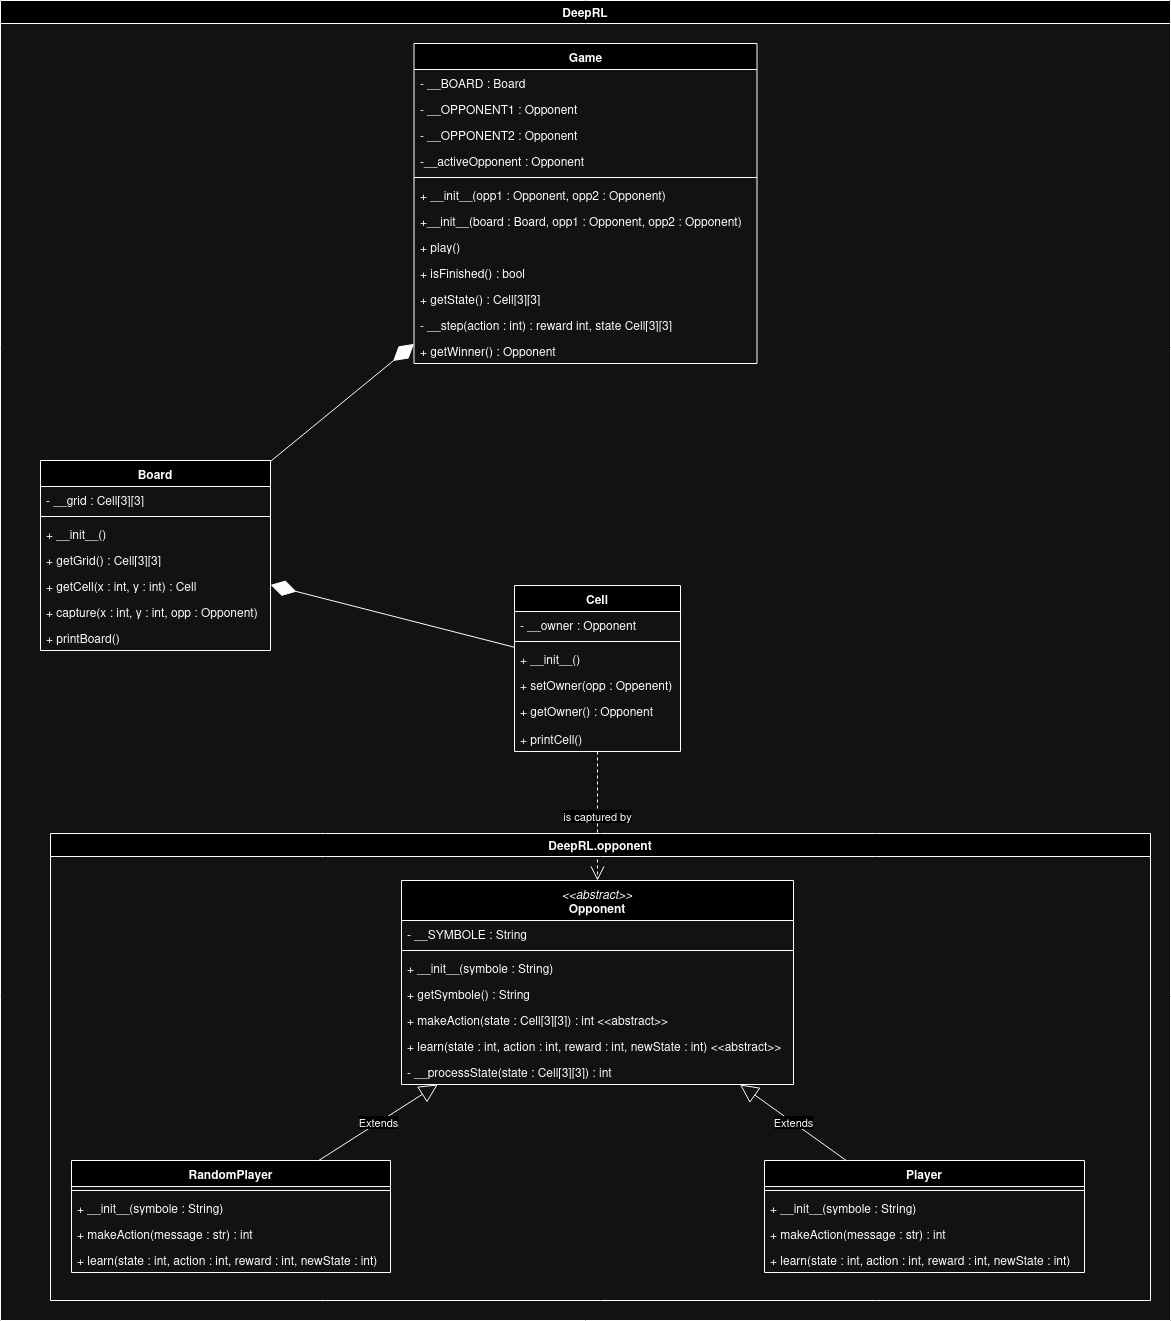

The diagram above was exported from draw.io. Its source (the exported page's mxGraphModel, read from the mxfile embedded in the PNG):
<mxGraphModel dx="2261" dy="750" grid="1" gridSize="10" guides="1" tooltips="1" connect="1" arrows="1" fold="1" page="1" pageScale="1" pageWidth="827" pageHeight="1169" math="0" shadow="0">
  <root>
    <mxCell id="0" />
    <mxCell id="1" parent="0" />
    <mxCell id="fWgBmoswB9cjO8tj3_x1-71" value="DeepRL" style="swimlane;" parent="1" vertex="1">
      <mxGeometry x="-350" width="1170" height="1320" as="geometry" />
    </mxCell>
    <mxCell id="fWgBmoswB9cjO8tj3_x1-28" value="Game" style="swimlane;fontStyle=1;align=center;verticalAlign=top;childLayout=stackLayout;horizontal=1;startSize=26;horizontalStack=0;resizeParent=1;resizeParentMax=0;resizeLast=0;collapsible=1;marginBottom=0;whiteSpace=wrap;html=1;" parent="fWgBmoswB9cjO8tj3_x1-71" vertex="1">
      <mxGeometry x="413.5" y="43" width="343" height="320" as="geometry">
        <mxRectangle x="379" y="140" width="70" height="30" as="alternateBounds" />
      </mxGeometry>
    </mxCell>
    <mxCell id="fWgBmoswB9cjO8tj3_x1-45" value="- __BOARD : Board" style="text;strokeColor=none;fillColor=none;align=left;verticalAlign=top;spacingLeft=4;spacingRight=4;overflow=hidden;rotatable=0;points=[[0,0.5],[1,0.5]];portConstraint=eastwest;whiteSpace=wrap;html=1;" parent="fWgBmoswB9cjO8tj3_x1-28" vertex="1">
      <mxGeometry y="26" width="343" height="26" as="geometry" />
    </mxCell>
    <mxCell id="fWgBmoswB9cjO8tj3_x1-66" value="- __OPPONENT1 : Opponent" style="text;strokeColor=none;fillColor=none;align=left;verticalAlign=top;spacingLeft=4;spacingRight=4;overflow=hidden;rotatable=0;points=[[0,0.5],[1,0.5]];portConstraint=eastwest;whiteSpace=wrap;html=1;" parent="fWgBmoswB9cjO8tj3_x1-28" vertex="1">
      <mxGeometry y="52" width="343" height="26" as="geometry" />
    </mxCell>
    <mxCell id="ULqoSFPhOkayOzmaHLCo-50" value="- __OPPONENT2 : Opponent" style="text;strokeColor=none;fillColor=none;align=left;verticalAlign=top;spacingLeft=4;spacingRight=4;overflow=hidden;rotatable=0;points=[[0,0.5],[1,0.5]];portConstraint=eastwest;whiteSpace=wrap;html=1;" parent="fWgBmoswB9cjO8tj3_x1-28" vertex="1">
      <mxGeometry y="78" width="343" height="26" as="geometry" />
    </mxCell>
    <mxCell id="5wBMwJbPeh-SojOxpcf3-1" value="-__activeOpponent : Opponent" style="text;strokeColor=none;fillColor=none;align=left;verticalAlign=top;spacingLeft=4;spacingRight=4;overflow=hidden;rotatable=0;points=[[0,0.5],[1,0.5]];portConstraint=eastwest;whiteSpace=wrap;html=1;" vertex="1" parent="fWgBmoswB9cjO8tj3_x1-28">
      <mxGeometry y="104" width="343" height="26" as="geometry" />
    </mxCell>
    <mxCell id="fWgBmoswB9cjO8tj3_x1-30" value="" style="line;strokeWidth=1;fillColor=none;align=left;verticalAlign=middle;spacingTop=-1;spacingLeft=3;spacingRight=3;rotatable=0;labelPosition=right;points=[];portConstraint=eastwest;strokeColor=inherit;" parent="fWgBmoswB9cjO8tj3_x1-28" vertex="1">
      <mxGeometry y="130" width="343" height="8" as="geometry" />
    </mxCell>
    <mxCell id="fWgBmoswB9cjO8tj3_x1-46" value="+ __init__(opp1 : Opponent, opp2 : Opponent)" style="text;strokeColor=none;fillColor=none;align=left;verticalAlign=top;spacingLeft=4;spacingRight=4;overflow=hidden;rotatable=0;points=[[0,0.5],[1,0.5]];portConstraint=eastwest;whiteSpace=wrap;html=1;" parent="fWgBmoswB9cjO8tj3_x1-28" vertex="1">
      <mxGeometry y="138" width="343" height="26" as="geometry" />
    </mxCell>
    <mxCell id="5wBMwJbPeh-SojOxpcf3-6" value="+__init__(board : Board, opp1 : Opponent, opp2 : Opponent)" style="text;strokeColor=none;fillColor=none;align=left;verticalAlign=top;spacingLeft=4;spacingRight=4;overflow=hidden;rotatable=0;points=[[0,0.5],[1,0.5]];portConstraint=eastwest;whiteSpace=wrap;html=1;" vertex="1" parent="fWgBmoswB9cjO8tj3_x1-28">
      <mxGeometry y="164" width="343" height="26" as="geometry" />
    </mxCell>
    <mxCell id="fWgBmoswB9cjO8tj3_x1-31" value="+ play()" style="text;strokeColor=none;fillColor=none;align=left;verticalAlign=top;spacingLeft=4;spacingRight=4;overflow=hidden;rotatable=0;points=[[0,0.5],[1,0.5]];portConstraint=eastwest;whiteSpace=wrap;html=1;" parent="fWgBmoswB9cjO8tj3_x1-28" vertex="1">
      <mxGeometry y="190" width="343" height="26" as="geometry" />
    </mxCell>
    <mxCell id="fWgBmoswB9cjO8tj3_x1-43" value="+ isFinished() : bool " style="text;strokeColor=none;fillColor=none;align=left;verticalAlign=top;spacingLeft=4;spacingRight=4;overflow=hidden;rotatable=0;points=[[0,0.5],[1,0.5]];portConstraint=eastwest;whiteSpace=wrap;html=1;" parent="fWgBmoswB9cjO8tj3_x1-28" vertex="1">
      <mxGeometry y="216" width="343" height="26" as="geometry" />
    </mxCell>
    <mxCell id="5wBMwJbPeh-SojOxpcf3-2" value="+ getState() : Cell[3][3]" style="text;strokeColor=none;fillColor=none;align=left;verticalAlign=top;spacingLeft=4;spacingRight=4;overflow=hidden;rotatable=0;points=[[0,0.5],[1,0.5]];portConstraint=eastwest;whiteSpace=wrap;html=1;" vertex="1" parent="fWgBmoswB9cjO8tj3_x1-28">
      <mxGeometry y="242" width="343" height="26" as="geometry" />
    </mxCell>
    <mxCell id="5wBMwJbPeh-SojOxpcf3-3" value="- __step(action : int) : reward int, state Cell[3][3]" style="text;strokeColor=none;fillColor=none;align=left;verticalAlign=top;spacingLeft=4;spacingRight=4;overflow=hidden;rotatable=0;points=[[0,0.5],[1,0.5]];portConstraint=eastwest;whiteSpace=wrap;html=1;" vertex="1" parent="fWgBmoswB9cjO8tj3_x1-28">
      <mxGeometry y="268" width="343" height="26" as="geometry" />
    </mxCell>
    <mxCell id="fWgBmoswB9cjO8tj3_x1-44" value="+ getWinner() : Opponent" style="text;strokeColor=none;fillColor=none;align=left;verticalAlign=top;spacingLeft=4;spacingRight=4;overflow=hidden;rotatable=0;points=[[0,0.5],[1,0.5]];portConstraint=eastwest;whiteSpace=wrap;html=1;" parent="fWgBmoswB9cjO8tj3_x1-28" vertex="1">
      <mxGeometry y="294" width="343" height="26" as="geometry" />
    </mxCell>
    <mxCell id="fWgBmoswB9cjO8tj3_x1-6" value="Board" style="swimlane;fontStyle=1;align=center;verticalAlign=top;childLayout=stackLayout;horizontal=1;startSize=26;horizontalStack=0;resizeParent=1;resizeParentMax=0;resizeLast=0;collapsible=1;marginBottom=0;whiteSpace=wrap;html=1;" parent="fWgBmoswB9cjO8tj3_x1-71" vertex="1">
      <mxGeometry x="40" y="460" width="230" height="190" as="geometry" />
    </mxCell>
    <mxCell id="fWgBmoswB9cjO8tj3_x1-11" value="- __grid : Cell[3][3]" style="text;strokeColor=none;fillColor=none;align=left;verticalAlign=top;spacingLeft=4;spacingRight=4;overflow=hidden;rotatable=0;points=[[0,0.5],[1,0.5]];portConstraint=eastwest;whiteSpace=wrap;html=1;" parent="fWgBmoswB9cjO8tj3_x1-6" vertex="1">
      <mxGeometry y="26" width="230" height="26" as="geometry" />
    </mxCell>
    <mxCell id="fWgBmoswB9cjO8tj3_x1-8" value="" style="line;strokeWidth=1;fillColor=none;align=left;verticalAlign=middle;spacingTop=-1;spacingLeft=3;spacingRight=3;rotatable=0;labelPosition=right;points=[];portConstraint=eastwest;strokeColor=inherit;" parent="fWgBmoswB9cjO8tj3_x1-6" vertex="1">
      <mxGeometry y="52" width="230" height="8" as="geometry" />
    </mxCell>
    <mxCell id="fWgBmoswB9cjO8tj3_x1-9" value="&lt;div&gt;+ __init__()&lt;/div&gt;" style="text;strokeColor=none;fillColor=none;align=left;verticalAlign=top;spacingLeft=4;spacingRight=4;overflow=hidden;rotatable=0;points=[[0,0.5],[1,0.5]];portConstraint=eastwest;whiteSpace=wrap;html=1;" parent="fWgBmoswB9cjO8tj3_x1-6" vertex="1">
      <mxGeometry y="60" width="230" height="26" as="geometry" />
    </mxCell>
    <mxCell id="5wBMwJbPeh-SojOxpcf3-5" value="+ getGrid() : Cell[3][3] " style="text;strokeColor=none;fillColor=none;align=left;verticalAlign=top;spacingLeft=4;spacingRight=4;overflow=hidden;rotatable=0;points=[[0,0.5],[1,0.5]];portConstraint=eastwest;whiteSpace=wrap;html=1;" vertex="1" parent="fWgBmoswB9cjO8tj3_x1-6">
      <mxGeometry y="86" width="230" height="26" as="geometry" />
    </mxCell>
    <mxCell id="fWgBmoswB9cjO8tj3_x1-69" value="+ getCell(x : int, y : int) : Cell" style="text;strokeColor=none;fillColor=none;align=left;verticalAlign=top;spacingLeft=4;spacingRight=4;overflow=hidden;rotatable=0;points=[[0,0.5],[1,0.5]];portConstraint=eastwest;whiteSpace=wrap;html=1;" parent="fWgBmoswB9cjO8tj3_x1-6" vertex="1">
      <mxGeometry y="112" width="230" height="26" as="geometry" />
    </mxCell>
    <mxCell id="fWgBmoswB9cjO8tj3_x1-42" value="+ capture(x : int, y : int, opp : Opponent)" style="text;strokeColor=none;fillColor=none;align=left;verticalAlign=top;spacingLeft=4;spacingRight=4;overflow=hidden;rotatable=0;points=[[0,0.5],[1,0.5]];portConstraint=eastwest;whiteSpace=wrap;html=1;" parent="fWgBmoswB9cjO8tj3_x1-6" vertex="1">
      <mxGeometry y="138" width="230" height="26" as="geometry" />
    </mxCell>
    <mxCell id="fWgBmoswB9cjO8tj3_x1-23" value="+ printBoard()" style="text;strokeColor=none;fillColor=none;align=left;verticalAlign=top;spacingLeft=4;spacingRight=4;overflow=hidden;rotatable=0;points=[[0,0.5],[1,0.5]];portConstraint=eastwest;whiteSpace=wrap;html=1;" parent="fWgBmoswB9cjO8tj3_x1-6" vertex="1">
      <mxGeometry y="164" width="230" height="26" as="geometry" />
    </mxCell>
    <mxCell id="fWgBmoswB9cjO8tj3_x1-39" value="" style="endArrow=diamondThin;endFill=1;endSize=24;html=1;rounded=0;" parent="fWgBmoswB9cjO8tj3_x1-71" source="fWgBmoswB9cjO8tj3_x1-6" target="fWgBmoswB9cjO8tj3_x1-28" edge="1">
      <mxGeometry width="160" relative="1" as="geometry">
        <mxPoint x="-73" y="244" as="sourcePoint" />
        <mxPoint x="87" y="244" as="targetPoint" />
      </mxGeometry>
    </mxCell>
    <mxCell id="fWgBmoswB9cjO8tj3_x1-14" value="Cell" style="swimlane;fontStyle=1;align=center;verticalAlign=top;childLayout=stackLayout;horizontal=1;startSize=26;horizontalStack=0;resizeParent=1;resizeParentMax=0;resizeLast=0;collapsible=1;marginBottom=0;whiteSpace=wrap;html=1;" parent="fWgBmoswB9cjO8tj3_x1-71" vertex="1">
      <mxGeometry x="514" y="585" width="166" height="166" as="geometry" />
    </mxCell>
    <mxCell id="fWgBmoswB9cjO8tj3_x1-15" value="- __owner : Opponent" style="text;strokeColor=none;fillColor=none;align=left;verticalAlign=top;spacingLeft=4;spacingRight=4;overflow=hidden;rotatable=0;points=[[0,0.5],[1,0.5]];portConstraint=eastwest;whiteSpace=wrap;html=1;" parent="fWgBmoswB9cjO8tj3_x1-14" vertex="1">
      <mxGeometry y="26" width="166" height="26" as="geometry" />
    </mxCell>
    <mxCell id="fWgBmoswB9cjO8tj3_x1-16" value="" style="line;strokeWidth=1;fillColor=none;align=left;verticalAlign=middle;spacingTop=-1;spacingLeft=3;spacingRight=3;rotatable=0;labelPosition=right;points=[];portConstraint=eastwest;strokeColor=inherit;" parent="fWgBmoswB9cjO8tj3_x1-14" vertex="1">
      <mxGeometry y="52" width="166" height="8" as="geometry" />
    </mxCell>
    <mxCell id="fWgBmoswB9cjO8tj3_x1-22" value="+ __init__()" style="text;strokeColor=none;fillColor=none;align=left;verticalAlign=top;spacingLeft=4;spacingRight=4;overflow=hidden;rotatable=0;points=[[0,0.5],[1,0.5]];portConstraint=eastwest;whiteSpace=wrap;html=1;" parent="fWgBmoswB9cjO8tj3_x1-14" vertex="1">
      <mxGeometry y="60" width="166" height="26" as="geometry" />
    </mxCell>
    <mxCell id="fWgBmoswB9cjO8tj3_x1-20" value="+ setOwner(opp : Oppenent)" style="text;strokeColor=none;fillColor=none;align=left;verticalAlign=top;spacingLeft=4;spacingRight=4;overflow=hidden;rotatable=0;points=[[0,0.5],[1,0.5]];portConstraint=eastwest;whiteSpace=wrap;html=1;" parent="fWgBmoswB9cjO8tj3_x1-14" vertex="1">
      <mxGeometry y="86" width="166" height="26" as="geometry" />
    </mxCell>
    <mxCell id="fWgBmoswB9cjO8tj3_x1-17" value="&lt;div&gt;+ getOwner() : Opponent&lt;/div&gt;" style="text;strokeColor=none;fillColor=none;align=left;verticalAlign=top;spacingLeft=4;spacingRight=4;overflow=hidden;rotatable=0;points=[[0,0.5],[1,0.5]];portConstraint=eastwest;whiteSpace=wrap;html=1;" parent="fWgBmoswB9cjO8tj3_x1-14" vertex="1">
      <mxGeometry y="112" width="166" height="28" as="geometry" />
    </mxCell>
    <mxCell id="ULqoSFPhOkayOzmaHLCo-49" value="+ printCell()" style="text;strokeColor=none;fillColor=none;align=left;verticalAlign=top;spacingLeft=4;spacingRight=4;overflow=hidden;rotatable=0;points=[[0,0.5],[1,0.5]];portConstraint=eastwest;whiteSpace=wrap;html=1;" parent="fWgBmoswB9cjO8tj3_x1-14" vertex="1">
      <mxGeometry y="140" width="166" height="26" as="geometry" />
    </mxCell>
    <mxCell id="fWgBmoswB9cjO8tj3_x1-41" value="" style="endArrow=diamondThin;endFill=1;endSize=24;html=1;rounded=0;" parent="fWgBmoswB9cjO8tj3_x1-71" source="fWgBmoswB9cjO8tj3_x1-14" target="fWgBmoswB9cjO8tj3_x1-6" edge="1">
      <mxGeometry width="160" relative="1" as="geometry">
        <mxPoint x="367" y="54" as="sourcePoint" />
        <mxPoint x="527" y="54" as="targetPoint" />
      </mxGeometry>
    </mxCell>
    <mxCell id="fWgBmoswB9cjO8tj3_x1-36" value="is captured by" style="endArrow=open;endSize=12;dashed=1;html=1;rounded=0;" parent="fWgBmoswB9cjO8tj3_x1-71" source="fWgBmoswB9cjO8tj3_x1-14" target="fWgBmoswB9cjO8tj3_x1-32" edge="1">
      <mxGeometry width="160" relative="1" as="geometry">
        <mxPoint x="405" y="380" as="sourcePoint" />
        <mxPoint x="565" y="380" as="targetPoint" />
      </mxGeometry>
    </mxCell>
    <mxCell id="fWgBmoswB9cjO8tj3_x1-72" value="DeepRL.opponent" style="swimlane;" parent="fWgBmoswB9cjO8tj3_x1-71" vertex="1">
      <mxGeometry x="50" y="833" width="1100" height="467" as="geometry" />
    </mxCell>
    <mxCell id="fWgBmoswB9cjO8tj3_x1-50" value="RandomPlayer" style="swimlane;fontStyle=1;align=center;verticalAlign=top;childLayout=stackLayout;horizontal=1;startSize=26;horizontalStack=0;resizeParent=1;resizeParentMax=0;resizeLast=0;collapsible=1;marginBottom=0;whiteSpace=wrap;html=1;" parent="fWgBmoswB9cjO8tj3_x1-72" vertex="1">
      <mxGeometry x="21" y="327" width="319" height="112" as="geometry" />
    </mxCell>
    <mxCell id="fWgBmoswB9cjO8tj3_x1-52" value="" style="line;strokeWidth=1;fillColor=none;align=left;verticalAlign=middle;spacingTop=-1;spacingLeft=3;spacingRight=3;rotatable=0;labelPosition=right;points=[];portConstraint=eastwest;strokeColor=inherit;" parent="fWgBmoswB9cjO8tj3_x1-50" vertex="1">
      <mxGeometry y="26" width="319" height="8" as="geometry" />
    </mxCell>
    <mxCell id="ULqoSFPhOkayOzmaHLCo-3" value="+ __init__(symbole : String)" style="text;strokeColor=none;fillColor=none;align=left;verticalAlign=top;spacingLeft=4;spacingRight=4;overflow=hidden;rotatable=0;points=[[0,0.5],[1,0.5]];portConstraint=eastwest;whiteSpace=wrap;html=1;" parent="fWgBmoswB9cjO8tj3_x1-50" vertex="1">
      <mxGeometry y="34" width="319" height="26" as="geometry" />
    </mxCell>
    <mxCell id="fWgBmoswB9cjO8tj3_x1-54" value="+ makeAction(message : str) : int" style="text;strokeColor=none;fillColor=none;align=left;verticalAlign=top;spacingLeft=4;spacingRight=4;overflow=hidden;rotatable=0;points=[[0,0.5],[1,0.5]];portConstraint=eastwest;whiteSpace=wrap;html=1;" parent="fWgBmoswB9cjO8tj3_x1-50" vertex="1">
      <mxGeometry y="60" width="319" height="26" as="geometry" />
    </mxCell>
    <mxCell id="5wBMwJbPeh-SojOxpcf3-10" value="+ learn(state : int, action : int, reward : int, newState : int)" style="text;strokeColor=none;fillColor=none;align=left;verticalAlign=top;spacingLeft=4;spacingRight=4;overflow=hidden;rotatable=0;points=[[0,0.5],[1,0.5]];portConstraint=eastwest;whiteSpace=wrap;html=1;" vertex="1" parent="fWgBmoswB9cjO8tj3_x1-50">
      <mxGeometry y="86" width="319" height="26" as="geometry" />
    </mxCell>
    <mxCell id="fWgBmoswB9cjO8tj3_x1-60" value="Player" style="swimlane;fontStyle=1;align=center;verticalAlign=top;childLayout=stackLayout;horizontal=1;startSize=26;horizontalStack=0;resizeParent=1;resizeParentMax=0;resizeLast=0;collapsible=1;marginBottom=0;whiteSpace=wrap;html=1;" parent="fWgBmoswB9cjO8tj3_x1-72" vertex="1">
      <mxGeometry x="714" y="327" width="320" height="112" as="geometry" />
    </mxCell>
    <mxCell id="fWgBmoswB9cjO8tj3_x1-62" value="" style="line;strokeWidth=1;fillColor=none;align=left;verticalAlign=middle;spacingTop=-1;spacingLeft=3;spacingRight=3;rotatable=0;labelPosition=right;points=[];portConstraint=eastwest;strokeColor=inherit;" parent="fWgBmoswB9cjO8tj3_x1-60" vertex="1">
      <mxGeometry y="26" width="320" height="8" as="geometry" />
    </mxCell>
    <mxCell id="ULqoSFPhOkayOzmaHLCo-4" value="+ __init__(symbole : String)" style="text;strokeColor=none;fillColor=none;align=left;verticalAlign=top;spacingLeft=4;spacingRight=4;overflow=hidden;rotatable=0;points=[[0,0.5],[1,0.5]];portConstraint=eastwest;whiteSpace=wrap;html=1;" parent="fWgBmoswB9cjO8tj3_x1-60" vertex="1">
      <mxGeometry y="34" width="320" height="26" as="geometry" />
    </mxCell>
    <mxCell id="fWgBmoswB9cjO8tj3_x1-64" value="+ makeAction(message : str) : int" style="text;strokeColor=none;fillColor=none;align=left;verticalAlign=top;spacingLeft=4;spacingRight=4;overflow=hidden;rotatable=0;points=[[0,0.5],[1,0.5]];portConstraint=eastwest;whiteSpace=wrap;html=1;" parent="fWgBmoswB9cjO8tj3_x1-60" vertex="1">
      <mxGeometry y="60" width="320" height="26" as="geometry" />
    </mxCell>
    <mxCell id="5wBMwJbPeh-SojOxpcf3-11" value="+ learn(state : int, action : int, reward : int, newState : int)" style="text;strokeColor=none;fillColor=none;align=left;verticalAlign=top;spacingLeft=4;spacingRight=4;overflow=hidden;rotatable=0;points=[[0,0.5],[1,0.5]];portConstraint=eastwest;whiteSpace=wrap;html=1;" vertex="1" parent="fWgBmoswB9cjO8tj3_x1-60">
      <mxGeometry y="86" width="320" height="26" as="geometry" />
    </mxCell>
    <mxCell id="fWgBmoswB9cjO8tj3_x1-32" value="&lt;span style=&quot;font-weight: normal;&quot;&gt;&lt;i&gt;&amp;lt;&amp;lt;abstract&amp;gt;&amp;gt;&lt;/i&gt;&lt;/span&gt;&lt;br&gt;Opponent" style="swimlane;fontStyle=1;align=center;verticalAlign=top;childLayout=stackLayout;horizontal=1;startSize=40;horizontalStack=0;resizeParent=1;resizeParentMax=0;resizeLast=0;collapsible=1;marginBottom=0;whiteSpace=wrap;html=1;" parent="fWgBmoswB9cjO8tj3_x1-72" vertex="1">
      <mxGeometry x="351" y="47" width="392" height="204" as="geometry" />
    </mxCell>
    <mxCell id="ULqoSFPhOkayOzmaHLCo-1" value="- __SYMBOLE : String" style="text;strokeColor=none;fillColor=none;align=left;verticalAlign=top;spacingLeft=4;spacingRight=4;overflow=hidden;rotatable=0;points=[[0,0.5],[1,0.5]];portConstraint=eastwest;whiteSpace=wrap;html=1;" parent="fWgBmoswB9cjO8tj3_x1-32" vertex="1">
      <mxGeometry y="40" width="392" height="26" as="geometry" />
    </mxCell>
    <mxCell id="fWgBmoswB9cjO8tj3_x1-34" value="" style="line;strokeWidth=1;fillColor=none;align=left;verticalAlign=middle;spacingTop=-1;spacingLeft=3;spacingRight=3;rotatable=0;labelPosition=right;points=[];portConstraint=eastwest;strokeColor=inherit;" parent="fWgBmoswB9cjO8tj3_x1-32" vertex="1">
      <mxGeometry y="66" width="392" height="8" as="geometry" />
    </mxCell>
    <mxCell id="ULqoSFPhOkayOzmaHLCo-2" value="+ __init__(symbole : String)" style="text;strokeColor=none;fillColor=none;align=left;verticalAlign=top;spacingLeft=4;spacingRight=4;overflow=hidden;rotatable=0;points=[[0,0.5],[1,0.5]];portConstraint=eastwest;whiteSpace=wrap;html=1;" parent="fWgBmoswB9cjO8tj3_x1-32" vertex="1">
      <mxGeometry y="74" width="392" height="26" as="geometry" />
    </mxCell>
    <mxCell id="ULqoSFPhOkayOzmaHLCo-5" value="+ getSymbole() : String" style="text;strokeColor=none;fillColor=none;align=left;verticalAlign=top;spacingLeft=4;spacingRight=4;overflow=hidden;rotatable=0;points=[[0,0.5],[1,0.5]];portConstraint=eastwest;whiteSpace=wrap;html=1;" parent="fWgBmoswB9cjO8tj3_x1-32" vertex="1">
      <mxGeometry y="100" width="392" height="26" as="geometry" />
    </mxCell>
    <mxCell id="fWgBmoswB9cjO8tj3_x1-56" value="+ makeAction(state : Cell[3][3]) : int &amp;lt;&amp;lt;abstract&amp;gt;&amp;gt;" style="text;strokeColor=none;fillColor=none;align=left;verticalAlign=top;spacingLeft=4;spacingRight=4;overflow=hidden;rotatable=0;points=[[0,0.5],[1,0.5]];portConstraint=eastwest;whiteSpace=wrap;html=1;" parent="fWgBmoswB9cjO8tj3_x1-32" vertex="1">
      <mxGeometry y="126" width="392" height="26" as="geometry" />
    </mxCell>
    <mxCell id="5wBMwJbPeh-SojOxpcf3-8" value="+ learn(state : int, action : int, reward : int, newState : int) &amp;lt;&amp;lt;abstract&amp;gt;&amp;gt;" style="text;strokeColor=none;fillColor=none;align=left;verticalAlign=top;spacingLeft=4;spacingRight=4;overflow=hidden;rotatable=0;points=[[0,0.5],[1,0.5]];portConstraint=eastwest;whiteSpace=wrap;html=1;" vertex="1" parent="fWgBmoswB9cjO8tj3_x1-32">
      <mxGeometry y="152" width="392" height="26" as="geometry" />
    </mxCell>
    <mxCell id="5wBMwJbPeh-SojOxpcf3-9" value="- __processState(state : Cell[3][3]) : int" style="text;strokeColor=none;fillColor=none;align=left;verticalAlign=top;spacingLeft=4;spacingRight=4;overflow=hidden;rotatable=0;points=[[0,0.5],[1,0.5]];portConstraint=eastwest;whiteSpace=wrap;html=1;" vertex="1" parent="fWgBmoswB9cjO8tj3_x1-32">
      <mxGeometry y="178" width="392" height="26" as="geometry" />
    </mxCell>
    <mxCell id="fWgBmoswB9cjO8tj3_x1-55" value="Extends" style="endArrow=block;endSize=16;endFill=0;html=1;rounded=0;" parent="fWgBmoswB9cjO8tj3_x1-72" source="fWgBmoswB9cjO8tj3_x1-50" target="fWgBmoswB9cjO8tj3_x1-32" edge="1">
      <mxGeometry width="160" relative="1" as="geometry">
        <mxPoint x="17" y="-153" as="sourcePoint" />
        <mxPoint x="177" y="-153" as="targetPoint" />
      </mxGeometry>
    </mxCell>
    <mxCell id="fWgBmoswB9cjO8tj3_x1-65" value="Extends" style="endArrow=block;endSize=16;endFill=0;html=1;rounded=0;" parent="fWgBmoswB9cjO8tj3_x1-72" source="fWgBmoswB9cjO8tj3_x1-60" target="fWgBmoswB9cjO8tj3_x1-32" edge="1">
      <mxGeometry width="160" relative="1" as="geometry">
        <mxPoint x="307" y="177" as="sourcePoint" />
        <mxPoint x="467" y="177" as="targetPoint" />
      </mxGeometry>
    </mxCell>
  </root>
</mxGraphModel>